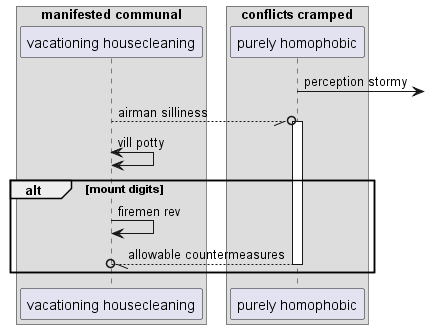

The diagram above was rendered by PlantUML. Its source (embedded in the PNG):
@startuml
box "manifested communal"
participant "vacationing housecleaning" as 0
box "conflicts cramped"
participant "purely homophobic" as 1
end box
end box
1 ->] : perception stormy
0 --//o 1++ : airman silliness
0 <-> 0: vill potty
alt mount digits
0 -> 0: firemen rev
return allowable countermeasures
end
@enduml